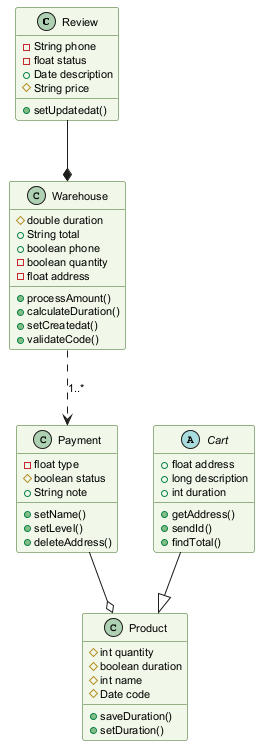

The diagram above was rendered by PlantUML. Its source (embedded in the PNG):
@startuml
skinparam backgroundColor #FFFFFF
skinparam classBackgroundColor #F1F8E9
skinparam classBorderColor #33691E
skinparam defaultFontSize 11
class Review {
  -String phone
  -float status
  +Date description
  #String price
  +setUpdatedat()
}
class Payment {
  -float type
  #boolean status
  +String note
  +setName()
  +setLevel()
  +deleteAddress()
}
class Product {
  #int quantity
  #boolean duration
  #int name
  #Date code
  +saveDuration()
  +setDuration()
}
class Warehouse {
  #double duration
  +String total
  +boolean phone
  -boolean quantity
  -float address
  +processAmount()
  +calculateDuration()
  +setCreatedat()
  +validateCode()
}
abstract class Cart {
  +float address
  +long description
  +int duration
  +getAddress()
  +sendId()
  +findTotal()
}
Warehouse ..> Payment : "1..*"
Payment --o Product
Cart --|> Product
Review --* Warehouse
@enduml